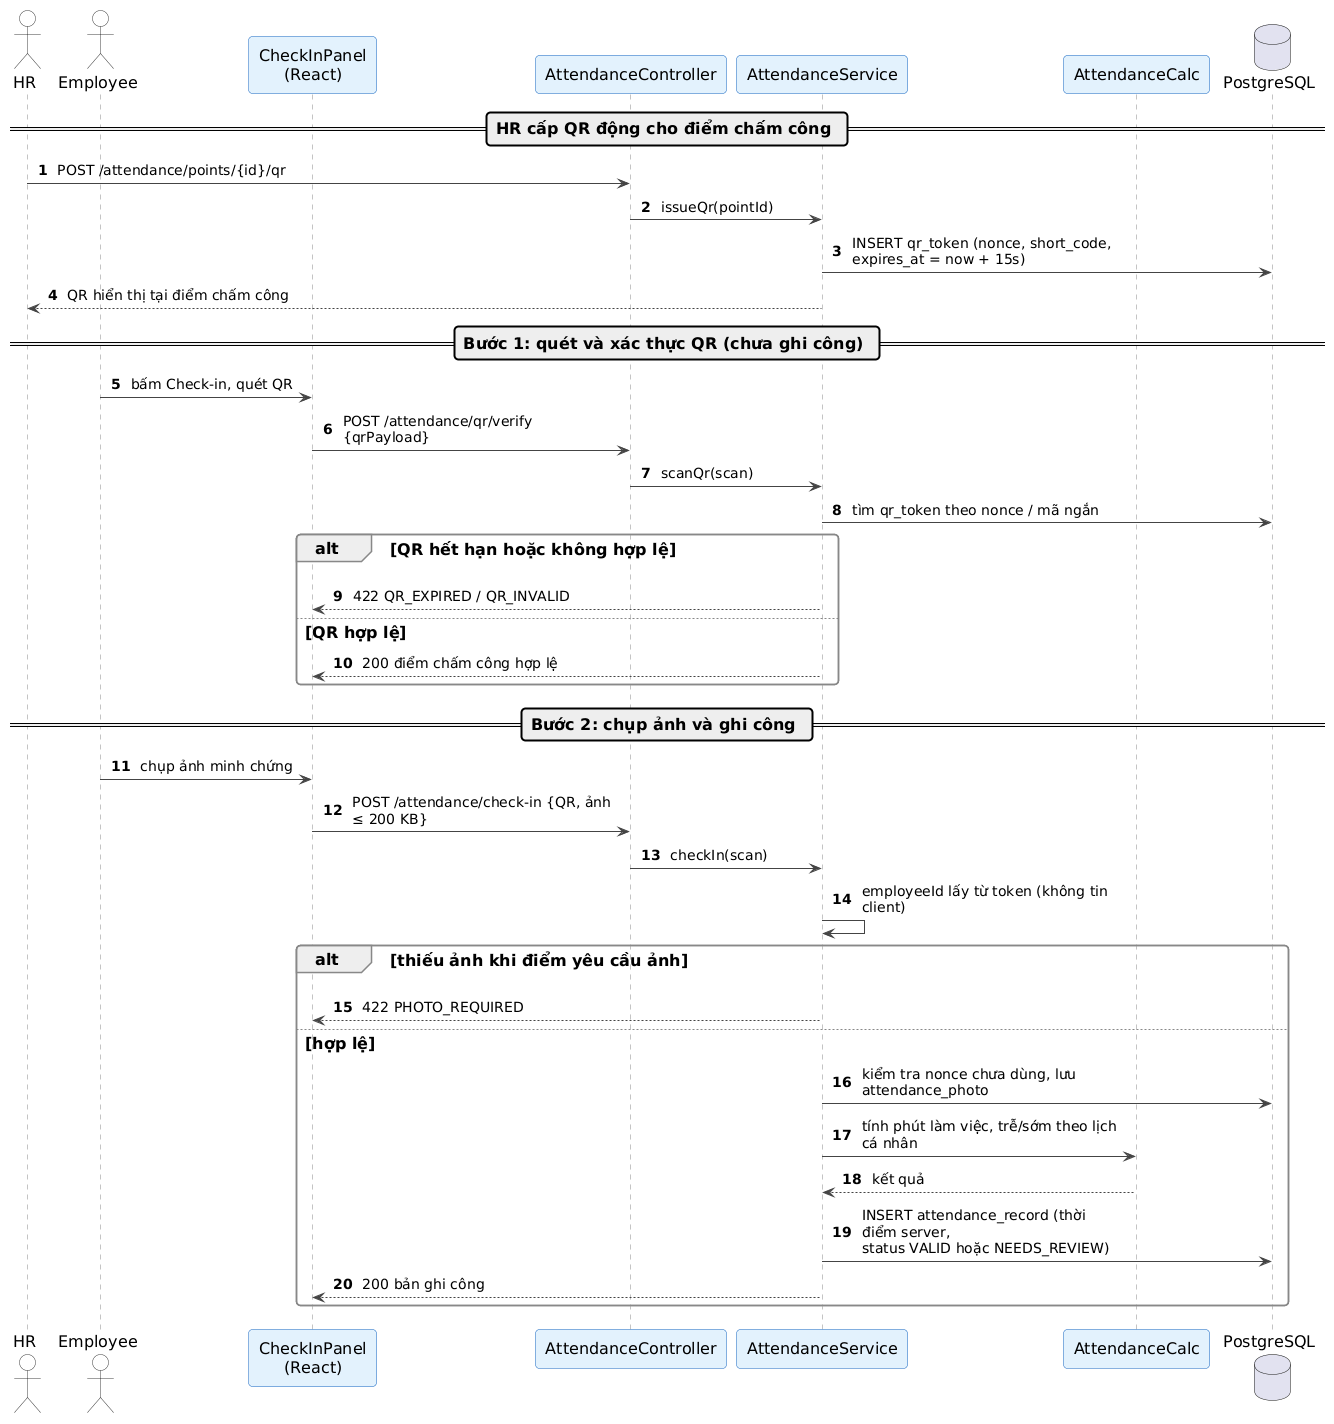

The diagram above was rendered by PlantUML. Its source (embedded in the PNG):
@startuml
' Style dùng chung cho các sơ đồ trong báo cáo (render.py nhúng vào khi vẽ)
skinparam backgroundColor #FFFFFF
skinparam shadowing false
skinparam roundCorner 8
skinparam defaultFontSize 16
skinparam ArrowColor #444444
skinparam ArrowFontSize 14
skinparam maxMessageSize 220
skinparam wrapWidth 260
skinparam padding 3
skinparam actorBorderColor #333333
skinparam actorBackgroundColor #FFFFFF
skinparam usecaseBorderColor #1565C0
skinparam usecaseBackgroundColor #E3F2FD
skinparam rectangleBorderColor #546E7A
skinparam rectangleBackgroundColor #FAFAFA
skinparam packageBorderColor #546E7A
skinparam packageBackgroundColor #FAFAFA
skinparam classBorderColor #1565C0
skinparam classBackgroundColor #F5FAFF
skinparam classHeaderBackgroundColor #E3F2FD
skinparam participantBorderColor #1565C0
skinparam participantBackgroundColor #E3F2FD
skinparam sequenceLifeLineBorderColor #888888
skinparam sequenceGroupBorderColor #888888
skinparam stateBorderColor #1565C0
skinparam stateBackgroundColor #E3F2FD
skinparam activityBorderColor #1565C0
skinparam activityBackgroundColor #E3F2FD
skinparam noteBorderColor #F9A825
skinparam noteBackgroundColor #FFF8E1

autonumber
actor "HR" as HR
actor "Employee" as E
participant "CheckInPanel\n(React)" as UI
participant AttendanceController as C
participant AttendanceService as S
participant AttendanceCalc as CALC
database PostgreSQL as DB
== HR cấp QR động cho điểm chấm công ==
HR -> C : POST /attendance/points/{id}/qr
C -> S : issueQr(pointId)
S -> DB : INSERT qr_token (nonce, short_code, expires_at = now + 15s)
S --> HR : QR hiển thị tại điểm chấm công
== Bước 1: quét và xác thực QR (chưa ghi công) ==
E -> UI : bấm Check-in, quét QR
UI -> C : POST /attendance/qr/verify {qrPayload}
C -> S : scanQr(scan)
S -> DB : tìm qr_token theo nonce / mã ngắn
alt QR hết hạn hoặc không hợp lệ
  S --> UI : 422 QR_EXPIRED / QR_INVALID
else QR hợp lệ
  S --> UI : 200 điểm chấm công hợp lệ
end
== Bước 2: chụp ảnh và ghi công ==
E -> UI : chụp ảnh minh chứng
UI -> C : POST /attendance/check-in {QR, ảnh ≤ 200 KB}
C -> S : checkIn(scan)
S -> S : employeeId lấy từ token (không tin client)
alt thiếu ảnh khi điểm yêu cầu ảnh
  S --> UI : 422 PHOTO_REQUIRED
else hợp lệ
  S -> DB : kiểm tra nonce chưa dùng, lưu attendance_photo
  S -> CALC : tính phút làm việc, trễ/sớm theo lịch cá nhân
  CALC --> S : kết quả
  S -> DB : INSERT attendance_record (thời điểm server,\nstatus VALID hoặc NEEDS_REVIEW)
  S --> UI : 200 bản ghi công
end
@enduml